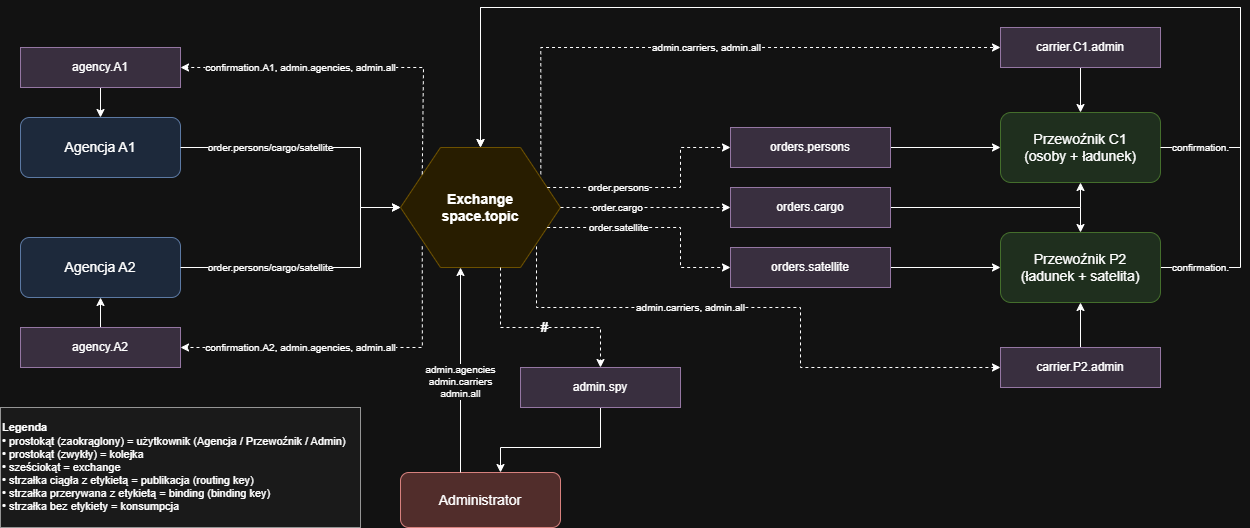

The diagram above was exported from draw.io. Its source (the exported page's mxGraphModel, read from the mxfile embedded in the PNG):
<mxGraphModel dx="1264" dy="809" grid="1" gridSize="10" guides="1" tooltips="1" connect="1" arrows="1" fold="1" page="1" pageScale="1" pageWidth="1700" pageHeight="1100" math="0" shadow="0">
  <root>
    <mxCell id="0" />
    <mxCell id="1" parent="0" />
    <mxCell id="A1" parent="1" style="rounded=1;whiteSpace=wrap;html=1;fillColor=#dae8fc;strokeColor=#6c8ebf;fontSize=14;" value="Agencja A1" vertex="1">
      <mxGeometry height="60" width="160" x="40" y="150" as="geometry" />
    </mxCell>
    <mxCell id="A2" parent="1" style="rounded=1;whiteSpace=wrap;html=1;fillColor=#dae8fc;strokeColor=#6c8ebf;fontSize=14;" value="Agencja A2" vertex="1">
      <mxGeometry height="60" width="160" x="40" y="270" as="geometry" />
    </mxCell>
    <mxCell id="ADM" parent="1" style="rounded=1;whiteSpace=wrap;html=1;fillColor=#f8cecc;strokeColor=#b85450;fontSize=14;" value="Administrator" vertex="1">
      <mxGeometry height="55" width="160" x="420" y="505" as="geometry" />
    </mxCell>
    <mxCell id="P1" parent="1" style="rounded=1;whiteSpace=wrap;html=1;fillColor=#d5e8d4;strokeColor=#82b366;fontSize=14;" value="Przewoźnik C1&lt;br&gt;(osoby + ładunek)" vertex="1">
      <mxGeometry height="70" width="160" x="1020" y="145" as="geometry" />
    </mxCell>
    <mxCell id="EX" parent="1" style="shape=hexagon;perimeter=hexagonPerimeter2;whiteSpace=wrap;html=1;fillColor=#fff2cc;strokeColor=#d6b656;fontSize=14;fontStyle=1" value="Exchange&lt;br&gt;space.topic" vertex="1">
      <mxGeometry height="120" width="160" x="420" y="180" as="geometry" />
    </mxCell>
    <mxCell id="uSavfxjz0fOWRb8cVXvx-20" edge="1" parent="1" source="uSavfxjz0fOWRb8cVXvx-2" style="edgeStyle=orthogonalEdgeStyle;rounded=0;orthogonalLoop=1;jettySize=auto;html=1;entryX=0.5;entryY=0;entryDx=0;entryDy=0;exitX=0.5;exitY=1;exitDx=0;exitDy=0;" target="P1" value="">
      <mxGeometry relative="1" as="geometry">
        <Array as="points">
          <mxPoint x="1100" y="90" />
          <mxPoint x="1100" y="90" />
        </Array>
        <mxPoint x="1310" y="62.5" as="targetPoint" />
      </mxGeometry>
    </mxCell>
    <mxCell id="ea1" edge="1" parent="1" source="A1" style="endArrow=classic;html=1;rounded=0;fontSize=10;edgeStyle=orthogonalEdgeStyle;" target="EX" value="order.persons/cargo/satellite">
      <mxGeometry relative="1" x="-0.3571" as="geometry">
        <mxPoint as="offset" />
        <Array as="points">
          <mxPoint x="380" y="180" />
          <mxPoint x="380" y="240" />
        </Array>
      </mxGeometry>
    </mxCell>
    <mxCell id="ea2" edge="1" parent="1" source="A2" style="endArrow=classic;html=1;rounded=0;fontSize=10;edgeStyle=orthogonalEdgeStyle;" target="EX" value="order.persons/cargo/satellite">
      <mxGeometry relative="1" x="-0.3571" as="geometry">
        <mxPoint as="offset" />
        <Array as="points">
          <mxPoint x="380" y="300" />
          <mxPoint x="380" y="240" />
        </Array>
      </mxGeometry>
    </mxCell>
    <mxCell id="eadm" edge="1" parent="1" source="ADM" style="endArrow=classic;html=1;rounded=0;fontSize=10;edgeStyle=orthogonalEdgeStyle;" target="EX" value="admin.agencies&lt;div&gt;&lt;span style=&quot;background-color: light-dark(#ffffff, var(--ge-dark-color, #121212)); color: light-dark(rgb(0, 0, 0), rgb(255, 255, 255));&quot;&gt;admin.carriers&lt;/span&gt;&lt;div&gt;admin.all&lt;/div&gt;&lt;/div&gt;">
      <mxGeometry relative="1" x="-0.108" as="geometry">
        <mxPoint as="offset" />
        <Array as="points">
          <mxPoint x="480" y="420" />
          <mxPoint x="480" y="420" />
        </Array>
      </mxGeometry>
    </mxCell>
    <mxCell id="ep1pub" edge="1" parent="1" source="P1" style="endArrow=classic;html=1;rounded=0;fontSize=10;edgeStyle=orthogonalEdgeStyle;" target="EX" value="confirmation.&lt;agencja&gt;">
      <mxGeometry relative="1" x="-0.9286" as="geometry">
        <mxPoint as="offset" />
        <Array as="points">
          <mxPoint x="1260" y="180" />
          <mxPoint x="1260" y="40" />
          <mxPoint x="500" y="40" />
        </Array>
      </mxGeometry>
    </mxCell>
    <mxCell id="ep2pub" edge="1" parent="1" source="P2" style="endArrow=classic;html=1;rounded=0;fontSize=10;edgeStyle=orthogonalEdgeStyle;exitX=1;exitY=0.5;exitDx=0;exitDy=0;" target="EX" value="confirmation.&lt;agencja&gt;">
      <mxGeometry relative="1" x="-0.9355" as="geometry">
        <mxPoint as="offset" />
        <Array as="points">
          <mxPoint x="1260" y="300" />
          <mxPoint x="1260" y="40" />
          <mxPoint x="500" y="40" />
        </Array>
      </mxGeometry>
    </mxCell>
    <mxCell id="b_qa1" edge="1" parent="1" source="EX" style="endArrow=classic;html=1;rounded=0;fontSize=10;edgeStyle=orthogonalEdgeStyle;dashed=1;entryX=1;entryY=0.5;entryDx=0;entryDy=0;exitX=0.136;exitY=0.223;exitDx=0;exitDy=0;exitPerimeter=0;" target="uSavfxjz0fOWRb8cVXvx-1" value="confirmation.A1, admin.agencies, admin.all">
      <mxGeometry relative="1" x="0.3138" as="geometry">
        <mxPoint as="offset" />
        <Array as="points">
          <mxPoint x="443" y="100" />
        </Array>
        <mxPoint x="230" y="20" as="targetPoint" />
      </mxGeometry>
    </mxCell>
    <mxCell id="b_qa2" edge="1" parent="1" source="EX" style="endArrow=classic;html=1;rounded=0;fontSize=10;edgeStyle=orthogonalEdgeStyle;dashed=1;entryX=1;entryY=0.5;entryDx=0;entryDy=0;exitX=0.136;exitY=0.824;exitDx=0;exitDy=0;exitPerimeter=0;" target="uSavfxjz0fOWRb8cVXvx-8" value="confirmation.A2, admin.agencies, admin.all">
      <mxGeometry relative="1" x="0.3002" as="geometry">
        <mxPoint as="offset" />
        <Array as="points">
          <mxPoint x="442" y="380" />
        </Array>
        <mxPoint x="330" y="300" as="sourcePoint" />
      </mxGeometry>
    </mxCell>
    <mxCell id="b_spy" edge="1" parent="1" source="EX" style="endArrow=classic;html=1;rounded=0;fontSize=14;fontStyle=1;edgeStyle=orthogonalEdgeStyle;dashed=1;entryX=0.5;entryY=0;entryDx=0;entryDy=0;exitX=0.625;exitY=1;exitDx=0;exitDy=0;" target="uSavfxjz0fOWRb8cVXvx-7" value="#">
      <mxGeometry relative="1" x="0.037" as="geometry">
        <mxPoint as="offset" />
        <Array as="points">
          <mxPoint x="520" y="360" />
          <mxPoint x="620" y="360" />
        </Array>
      </mxGeometry>
    </mxCell>
    <mxCell id="b_qp" edge="1" parent="1" source="EX" style="endArrow=classic;html=1;rounded=0;fontSize=10;edgeStyle=orthogonalEdgeStyle;dashed=1;entryX=0;entryY=0.5;entryDx=0;entryDy=0;" target="uSavfxjz0fOWRb8cVXvx-4" value="order.persons">
      <mxGeometry relative="1" x="-0.3636" as="geometry">
        <mxPoint as="offset" />
        <Array as="points">
          <mxPoint x="700" y="220" />
          <mxPoint x="700" y="180" />
        </Array>
      </mxGeometry>
    </mxCell>
    <mxCell id="b_qc" edge="1" parent="1" source="EX" style="endArrow=classic;html=1;rounded=0;fontSize=10;edgeStyle=orthogonalEdgeStyle;dashed=1;entryX=0;entryY=0.5;entryDx=0;entryDy=0;" target="uSavfxjz0fOWRb8cVXvx-9" value="order.cargo">
      <mxGeometry relative="1" x="-0.3333" as="geometry">
        <mxPoint as="offset" />
      </mxGeometry>
    </mxCell>
    <mxCell id="b_qs" edge="1" parent="1" source="EX" style="endArrow=classic;html=1;rounded=0;fontSize=10;edgeStyle=orthogonalEdgeStyle;dashed=1;entryX=0;entryY=0.5;entryDx=0;entryDy=0;" target="uSavfxjz0fOWRb8cVXvx-3" value="order.satellite">
      <mxGeometry relative="1" x="-0.3636" as="geometry">
        <mxPoint as="offset" />
        <Array as="points">
          <mxPoint x="700" y="260" />
          <mxPoint x="700" y="300" />
        </Array>
      </mxGeometry>
    </mxCell>
    <mxCell id="b_qp1a" edge="1" parent="1" source="EX" style="endArrow=classic;html=1;rounded=0;fontSize=10;edgeStyle=orthogonalEdgeStyle;dashed=1;exitX=0.877;exitY=0.223;exitDx=0;exitDy=0;exitPerimeter=0;entryX=0;entryY=0.5;entryDx=0;entryDy=0;" target="uSavfxjz0fOWRb8cVXvx-2" value="admin.carriers, admin.all">
      <mxGeometry relative="1" as="geometry">
        <Array as="points">
          <mxPoint x="560" y="80" />
        </Array>
        <mxPoint x="560" y="150" as="sourcePoint" />
      </mxGeometry>
    </mxCell>
    <mxCell id="b_qp2a" edge="1" parent="1" source="EX" style="endArrow=classic;html=1;rounded=0;fontSize=10;edgeStyle=orthogonalEdgeStyle;dashed=1;exitX=0.85;exitY=0.824;exitDx=0;exitDy=0;exitPerimeter=0;entryX=0;entryY=0.5;entryDx=0;entryDy=0;" target="uSavfxjz0fOWRb8cVXvx-10" value="admin.carriers, admin.all">
      <mxGeometry relative="1" x="-0.2647" as="geometry">
        <mxPoint x="-1" as="offset" />
        <Array as="points">
          <mxPoint x="556" y="340" />
          <mxPoint x="820" y="340" />
          <mxPoint x="820" y="400" />
        </Array>
      </mxGeometry>
    </mxCell>
    <mxCell id="c_qa1" edge="1" parent="1" source="uSavfxjz0fOWRb8cVXvx-1" style="endArrow=classic;html=1;rounded=0;edgeStyle=orthogonalEdgeStyle;exitX=0.5;exitY=1;exitDx=0;exitDy=0;" target="A1">
      <mxGeometry relative="1" as="geometry">
        <mxPoint x="530" y="-10" as="sourcePoint" />
      </mxGeometry>
    </mxCell>
    <mxCell id="c_qa2" edge="1" parent="1" source="uSavfxjz0fOWRb8cVXvx-8" style="endArrow=classic;html=1;rounded=0;edgeStyle=orthogonalEdgeStyle;exitX=0.5;exitY=0;exitDx=0;exitDy=0;" target="A2">
      <mxGeometry relative="1" as="geometry" />
    </mxCell>
    <mxCell id="c_qspy" edge="1" parent="1" source="uSavfxjz0fOWRb8cVXvx-7" style="endArrow=classic;html=1;rounded=0;edgeStyle=orthogonalEdgeStyle;exitX=0.5;exitY=1;exitDx=0;exitDy=0;" target="ADM">
      <mxGeometry relative="1" as="geometry">
        <Array as="points">
          <mxPoint x="620" y="480" />
          <mxPoint x="520" y="480" />
        </Array>
      </mxGeometry>
    </mxCell>
    <mxCell id="c_qp_p1" edge="1" parent="1" source="uSavfxjz0fOWRb8cVXvx-4" style="endArrow=classic;html=1;rounded=0;edgeStyle=orthogonalEdgeStyle;exitX=1;exitY=0.5;exitDx=0;exitDy=0;" target="P1">
      <mxGeometry relative="1" as="geometry" />
    </mxCell>
    <mxCell id="c_qc_p1" edge="1" parent="1" source="uSavfxjz0fOWRb8cVXvx-9" style="endArrow=classic;html=1;rounded=0;edgeStyle=orthogonalEdgeStyle;exitX=1;exitY=0.5;exitDx=0;exitDy=0;" target="P1">
      <mxGeometry relative="1" as="geometry" />
    </mxCell>
    <mxCell id="c_qc_p2" edge="1" parent="1" source="uSavfxjz0fOWRb8cVXvx-9" style="endArrow=classic;html=1;rounded=0;edgeStyle=orthogonalEdgeStyle;exitX=1;exitY=0.5;exitDx=0;exitDy=0;entryX=0.5;entryY=0;entryDx=0;entryDy=0;" target="P2">
      <mxGeometry relative="1" as="geometry" />
    </mxCell>
    <mxCell id="c_qs_p2" edge="1" parent="1" source="uSavfxjz0fOWRb8cVXvx-3" style="endArrow=classic;html=1;rounded=0;edgeStyle=orthogonalEdgeStyle;exitX=1;exitY=0.5;exitDx=0;exitDy=0;" target="P2">
      <mxGeometry relative="1" as="geometry" />
    </mxCell>
    <mxCell id="c_qp2a_p2" edge="1" parent="1" source="uSavfxjz0fOWRb8cVXvx-10" style="endArrow=classic;html=1;rounded=0;edgeStyle=orthogonalEdgeStyle;exitX=0.5;exitY=0;exitDx=0;exitDy=0;" target="P2">
      <mxGeometry relative="1" as="geometry" />
    </mxCell>
    <mxCell id="legend" parent="1" style="text;html=1;align=left;verticalAlign=middle;whiteSpace=wrap;fillColor=#f5f5f5;strokeColor=#666666;fontSize=11;" value="&lt;b&gt;Legenda&lt;/b&gt;&lt;br&gt;• prostokąt (zaokrąglony) = użytkownik (Agencja / Przewoźnik / Admin)&lt;br&gt;• prostokąt (zwykły) = kolejka&lt;br&gt;&lt;div&gt;• sześciokąt = exchange&lt;br&gt;• strzałka ciągła z etykietą = publikacja (routing key)&lt;br&gt;• strzałka przerywana z etykietą = binding (binding key)&lt;br&gt;• strzałka bez etykiety = konsumpcja&lt;/div&gt;" vertex="1">
      <mxGeometry height="120" width="360" x="20" y="440" as="geometry" />
    </mxCell>
    <mxCell id="uSavfxjz0fOWRb8cVXvx-1" parent="1" style="rounded=0;whiteSpace=wrap;html=1;fillColor=#E1D5E7;strokeColor=#9673A6;" value="agency.A1" vertex="1">
      <mxGeometry height="40" width="160" x="40" y="80" as="geometry" />
    </mxCell>
    <mxCell id="uSavfxjz0fOWRb8cVXvx-2" parent="1" style="rounded=0;whiteSpace=wrap;html=1;fillColor=#E1D5E7;strokeColor=#9673A6;" value="carrier.C1.admin" vertex="1">
      <mxGeometry height="40" width="160" x="1020" y="60" as="geometry" />
    </mxCell>
    <mxCell id="uSavfxjz0fOWRb8cVXvx-3" parent="1" style="rounded=0;whiteSpace=wrap;html=1;fillColor=#E1D5E7;strokeColor=#9673A6;" value="orders.satellite" vertex="1">
      <mxGeometry height="40" width="160" x="750" y="280" as="geometry" />
    </mxCell>
    <mxCell id="uSavfxjz0fOWRb8cVXvx-4" parent="1" style="rounded=0;whiteSpace=wrap;html=1;fillColor=#E1D5E7;strokeColor=#9673A6;" value="orders.persons" vertex="1">
      <mxGeometry height="40" width="160" x="750" y="160" as="geometry" />
    </mxCell>
    <mxCell id="uSavfxjz0fOWRb8cVXvx-7" parent="1" style="rounded=0;whiteSpace=wrap;html=1;fillColor=#E1D5E7;strokeColor=#9673A6;" value="admin.spy" vertex="1">
      <mxGeometry height="40" width="160" x="540" y="400" as="geometry" />
    </mxCell>
    <mxCell id="uSavfxjz0fOWRb8cVXvx-8" parent="1" style="rounded=0;whiteSpace=wrap;html=1;fillColor=#E1D5E7;strokeColor=#9673A6;" value="agency.A2" vertex="1">
      <mxGeometry height="40" width="160" x="40" y="360" as="geometry" />
    </mxCell>
    <mxCell id="uSavfxjz0fOWRb8cVXvx-10" parent="1" style="rounded=0;whiteSpace=wrap;html=1;fillColor=#E1D5E7;strokeColor=#9673A6;" value="carrier.P2.admin" vertex="1">
      <mxGeometry height="40" width="160" x="1020" y="380" as="geometry" />
    </mxCell>
    <mxCell id="uSavfxjz0fOWRb8cVXvx-9" parent="1" style="rounded=0;whiteSpace=wrap;html=1;fillColor=#E1D5E7;strokeColor=#9673A6;" value="orders.cargo" vertex="1">
      <mxGeometry height="40" width="160" x="750" y="220" as="geometry" />
    </mxCell>
    <mxCell id="P2" parent="1" style="rounded=1;whiteSpace=wrap;html=1;fillColor=#d5e8d4;strokeColor=#82b366;fontSize=14;" value="Przewoźnik P2&#10;(ładunek + satelita)" vertex="1">
      <mxGeometry height="70" width="160" x="1020" y="265" as="geometry" />
    </mxCell>
  </root>
</mxGraphModel>